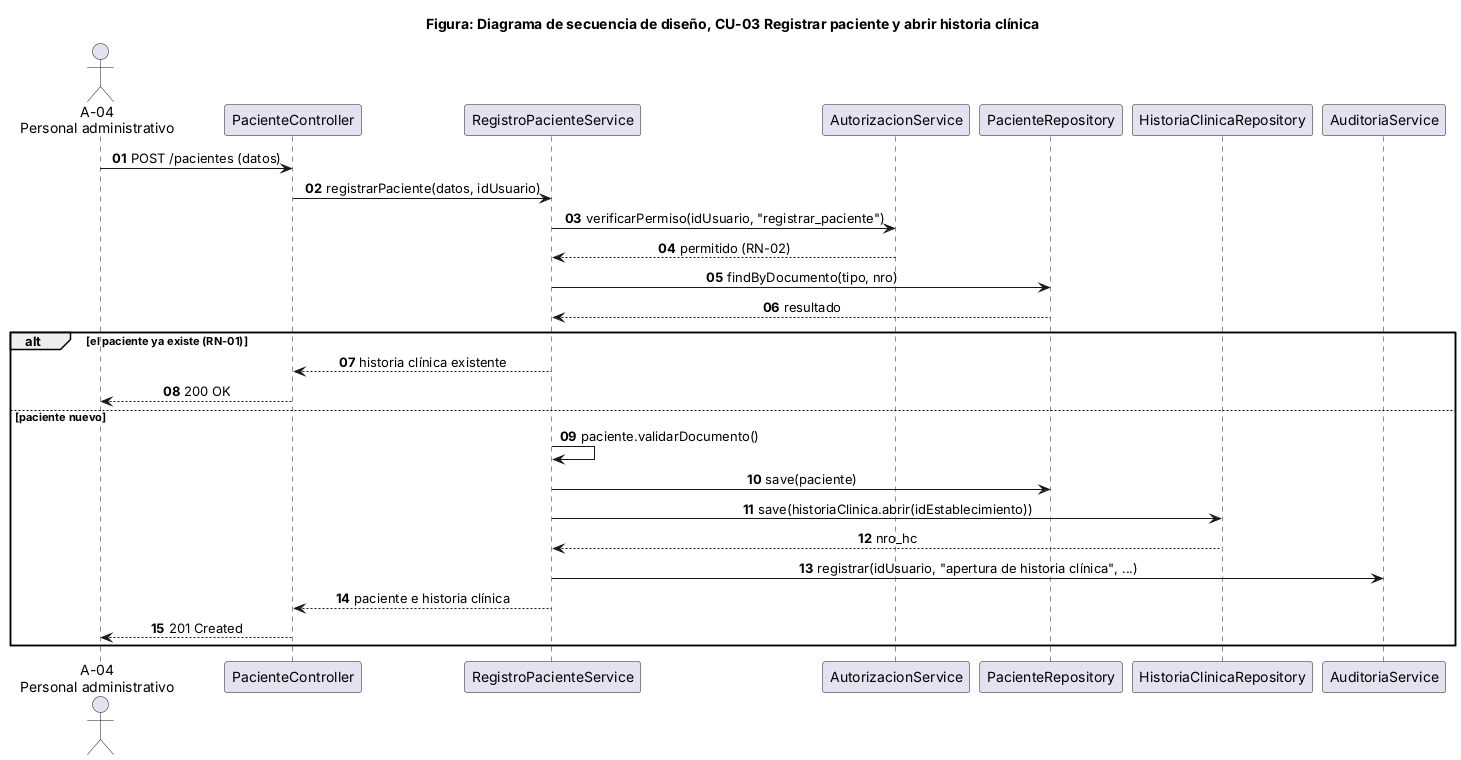

The diagram above was rendered by PlantUML. Its source (embedded in the PNG):
@startuml
title Figura: Diagrama de secuencia de diseño, CU-03 Registrar paciente y abrir historia clínica
skinparam shadowing false
skinparam sequenceMessageAlign center
autonumber "<b>00"
actor "A-04\nPersonal administrativo" as A
participant PacienteController as C
participant RegistroPacienteService as S
participant AutorizacionService as Z
participant PacienteRepository as PR
participant HistoriaClinicaRepository as HR
participant AuditoriaService as AU

A -> C : POST /pacientes (datos)
C -> S : registrarPaciente(datos, idUsuario)
S -> Z : verificarPermiso(idUsuario, "registrar_paciente")
Z --> S : permitido (RN-02)
S -> PR : findByDocumento(tipo, nro)
PR --> S : resultado
alt el paciente ya existe (RN-01)
  S --> C : historia clínica existente
  C --> A : 200 OK
else paciente nuevo
  S -> S : paciente.validarDocumento()
  S -> PR : save(paciente)
  S -> HR : save(historiaClinica.abrir(idEstablecimiento))
  HR --> S : nro_hc
  S -> AU : registrar(idUsuario, "apertura de historia clínica", ...)
  S --> C : paciente e historia clínica
  C --> A : 201 Created
end
@enduml